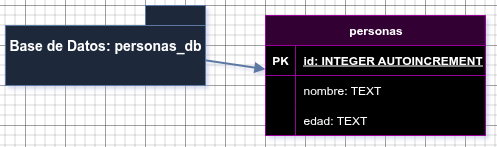

The diagram above was exported from draw.io. Its source (the exported page's mxGraphModel, read from the mxfile embedded in the PNG):
<mxGraphModel dx="872" dy="519" grid="1" gridSize="10" guides="1" tooltips="1" connect="1" arrows="1" fold="1" page="1" pageScale="1" pageWidth="827" pageHeight="1169" math="0" shadow="0">
  <root>
    <mxCell id="0" />
    <mxCell id="1" parent="0" />
    <mxCell id="db1" value="Base de Datos: personas_db" style="shape=folder;whiteSpace=wrap;html=1;fillColor=#dae8fc;strokeColor=#6c8ebf;fontSize=14;fontStyle=1;" parent="1" vertex="1">
      <mxGeometry x="60" y="40" width="200" height="80" as="geometry" />
    </mxCell>
    <mxCell id="edge_db_personas" style="endArrow=block;endFill=1;strokeColor=#6c8ebf;strokeWidth=2;" parent="1" source="db1" edge="1">
      <mxGeometry relative="1" as="geometry">
        <mxPoint x="320" y="103.7037037037037" as="targetPoint" />
      </mxGeometry>
    </mxCell>
    <mxCell id="XGNSbkfW53y64bNCj31a-1" value="personas" style="shape=table;startSize=30;container=1;collapsible=1;childLayout=tableLayout;fixedRows=1;rowLines=0;fontStyle=1;align=center;resizeLast=1;html=1;swimlaneFillColor=light-dark(default, #da33e6);fillColor=light-dark(#FFFFFF,#330033);strokeColor=light-dark(#000000,#990099);" vertex="1" parent="1">
      <mxGeometry x="320" y="50" width="220" height="120" as="geometry" />
    </mxCell>
    <mxCell id="XGNSbkfW53y64bNCj31a-2" value="" style="shape=tableRow;horizontal=0;startSize=0;swimlaneHead=0;swimlaneBody=0;fillColor=none;collapsible=0;dropTarget=0;points=[[0,0.5],[1,0.5]];portConstraint=eastwest;top=0;left=0;right=0;bottom=1;strokeColor=light-dark(#000000,#990099);" vertex="1" parent="XGNSbkfW53y64bNCj31a-1">
      <mxGeometry y="30" width="220" height="30" as="geometry" />
    </mxCell>
    <mxCell id="XGNSbkfW53y64bNCj31a-3" value="PK" style="shape=partialRectangle;connectable=0;fillColor=none;top=0;left=0;bottom=0;right=0;fontStyle=1;overflow=hidden;whiteSpace=wrap;html=1;" vertex="1" parent="XGNSbkfW53y64bNCj31a-2">
      <mxGeometry width="30" height="30" as="geometry">
        <mxRectangle width="30" height="30" as="alternateBounds" />
      </mxGeometry>
    </mxCell>
    <mxCell id="XGNSbkfW53y64bNCj31a-4" value="id: INTEGER AUTOINCREMENT" style="shape=partialRectangle;connectable=0;fillColor=none;top=0;left=0;bottom=0;right=0;align=left;spacingLeft=6;fontStyle=5;overflow=hidden;whiteSpace=wrap;html=1;strokeColor=light-dark(#000000,#990099);" vertex="1" parent="XGNSbkfW53y64bNCj31a-2">
      <mxGeometry x="30" width="190" height="30" as="geometry">
        <mxRectangle width="190" height="30" as="alternateBounds" />
      </mxGeometry>
    </mxCell>
    <mxCell id="XGNSbkfW53y64bNCj31a-5" value="" style="shape=tableRow;horizontal=0;startSize=0;swimlaneHead=0;swimlaneBody=0;fillColor=none;collapsible=0;dropTarget=0;points=[[0,0.5],[1,0.5]];portConstraint=eastwest;top=0;left=0;right=0;bottom=0;" vertex="1" parent="XGNSbkfW53y64bNCj31a-1">
      <mxGeometry y="60" width="220" height="30" as="geometry" />
    </mxCell>
    <mxCell id="XGNSbkfW53y64bNCj31a-6" value="" style="shape=partialRectangle;connectable=0;fillColor=none;top=0;left=0;bottom=0;right=0;editable=1;overflow=hidden;whiteSpace=wrap;html=1;" vertex="1" parent="XGNSbkfW53y64bNCj31a-5">
      <mxGeometry width="30" height="30" as="geometry">
        <mxRectangle width="30" height="30" as="alternateBounds" />
      </mxGeometry>
    </mxCell>
    <mxCell id="XGNSbkfW53y64bNCj31a-7" value="nombre: TEXT" style="shape=partialRectangle;connectable=0;fillColor=none;top=0;left=0;bottom=0;right=0;align=left;spacingLeft=6;overflow=hidden;whiteSpace=wrap;html=1;strokeColor=light-dark(#000000,#990099);" vertex="1" parent="XGNSbkfW53y64bNCj31a-5">
      <mxGeometry x="30" width="190" height="30" as="geometry">
        <mxRectangle width="190" height="30" as="alternateBounds" />
      </mxGeometry>
    </mxCell>
    <mxCell id="XGNSbkfW53y64bNCj31a-8" value="" style="shape=tableRow;horizontal=0;startSize=0;swimlaneHead=0;swimlaneBody=0;fillColor=none;collapsible=0;dropTarget=0;points=[[0,0.5],[1,0.5]];portConstraint=eastwest;top=0;left=0;right=0;bottom=0;" vertex="1" parent="XGNSbkfW53y64bNCj31a-1">
      <mxGeometry y="90" width="220" height="30" as="geometry" />
    </mxCell>
    <mxCell id="XGNSbkfW53y64bNCj31a-9" value="" style="shape=partialRectangle;connectable=0;fillColor=none;top=0;left=0;bottom=0;right=0;editable=1;overflow=hidden;whiteSpace=wrap;html=1;" vertex="1" parent="XGNSbkfW53y64bNCj31a-8">
      <mxGeometry width="30" height="30" as="geometry">
        <mxRectangle width="30" height="30" as="alternateBounds" />
      </mxGeometry>
    </mxCell>
    <mxCell id="XGNSbkfW53y64bNCj31a-10" value="edad: TEXT" style="shape=partialRectangle;connectable=0;fillColor=none;top=0;left=0;bottom=0;right=0;align=left;spacingLeft=6;overflow=hidden;whiteSpace=wrap;html=1;strokeColor=light-dark(#000000,#990099);" vertex="1" parent="XGNSbkfW53y64bNCj31a-8">
      <mxGeometry x="30" width="190" height="30" as="geometry">
        <mxRectangle width="190" height="30" as="alternateBounds" />
      </mxGeometry>
    </mxCell>
  </root>
</mxGraphModel>